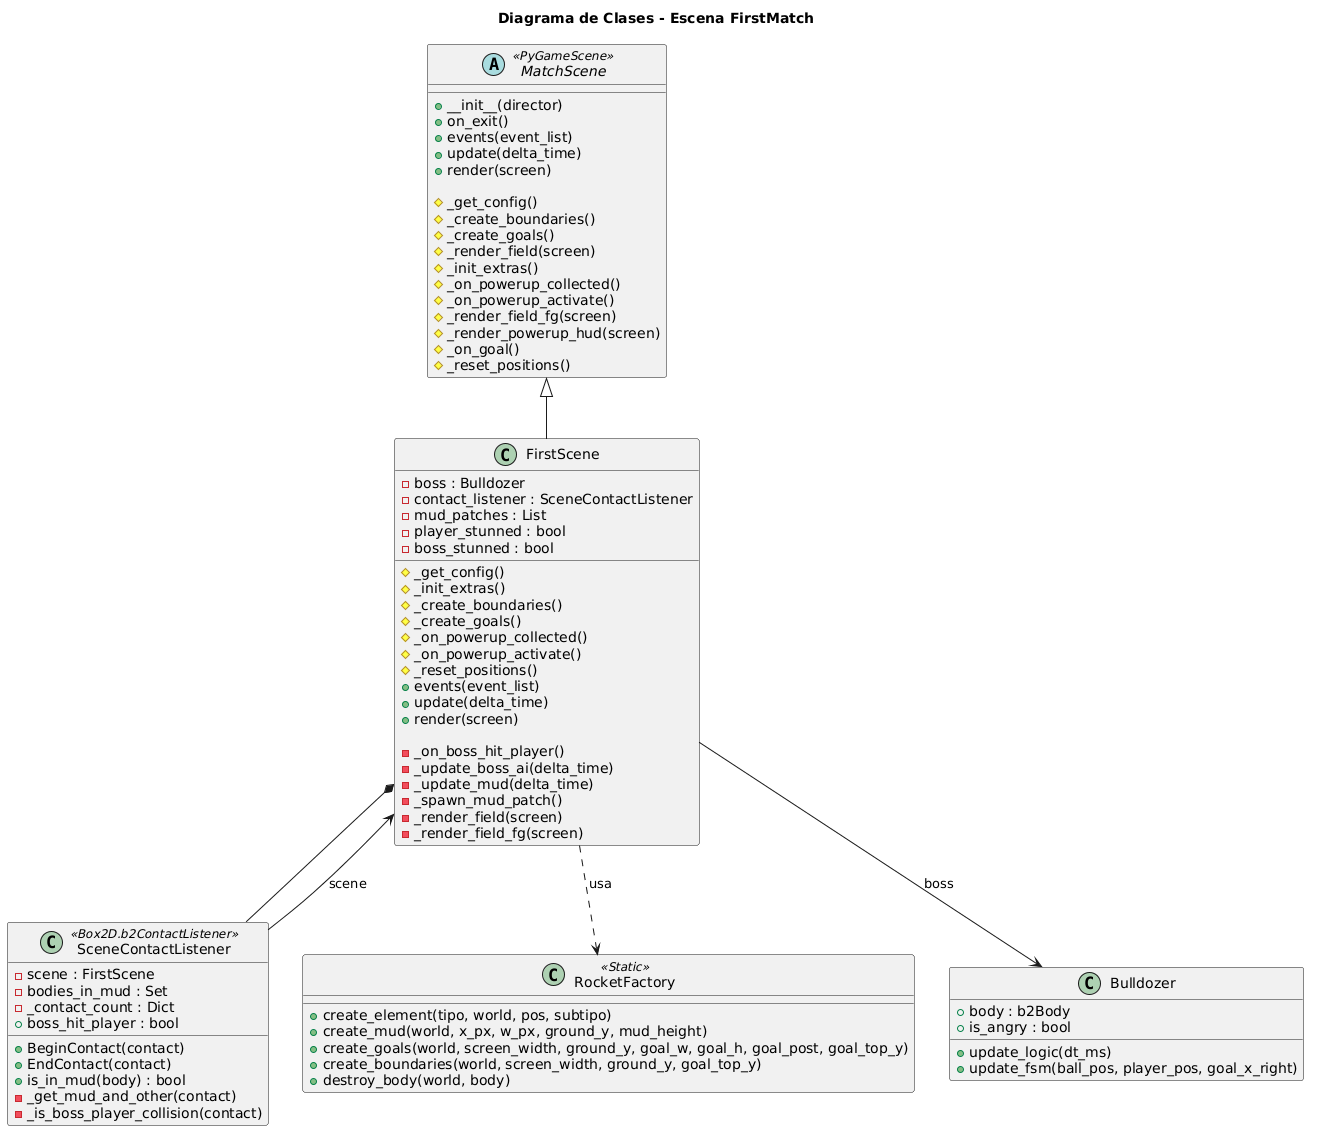

The diagram above was rendered by PlantUML. Its source (embedded in the PNG):
@startuml
title Diagrama de Clases - Escena FirstMatch

abstract class MatchScene <<PyGameScene>> {
  + __init__(director)
  + on_exit()
  + events(event_list)
  + update(delta_time)
  + render(screen)

  # _get_config()
  # _create_boundaries()
  # _create_goals()
  # _render_field(screen)
  # _init_extras()
  # _on_powerup_collected()
  # _on_powerup_activate()
  # _render_field_fg(screen)
  # _render_powerup_hud(screen)
  # _on_goal()
  # _reset_positions()
}

class FirstScene {
  - boss : Bulldozer
  - contact_listener : SceneContactListener
  - mud_patches : List
  - player_stunned : bool
  - boss_stunned : bool

  # _get_config()
  # _init_extras()
  # _create_boundaries()
  # _create_goals()
  # _on_powerup_collected()
  # _on_powerup_activate()
  # _reset_positions()
  + events(event_list)
  + update(delta_time)
  + render(screen)

  - _on_boss_hit_player()
  - _update_boss_ai(delta_time)
  - _update_mud(delta_time)
  - _spawn_mud_patch()
  - _render_field(screen)
  - _render_field_fg(screen)
}

class SceneContactListener <<Box2D.b2ContactListener>> {
  - scene : FirstScene
  - bodies_in_mud : Set
  - _contact_count : Dict
  + boss_hit_player : bool
  + BeginContact(contact)
  + EndContact(contact)
  + is_in_mud(body) : bool
  - _get_mud_and_other(contact)
  - _is_boss_player_collision(contact)
}

class RocketFactory <<Static>> {
  + create_element(tipo, world, pos, subtipo)
  + create_mud(world, x_px, w_px, ground_y, mud_height)
  + create_goals(world, screen_width, ground_y, goal_w, goal_h, goal_post, goal_top_y)
  + create_boundaries(world, screen_width, ground_y, goal_top_y)
  + destroy_body(world, body)
}

class Bulldozer {
  + body : b2Body
  + is_angry : bool
  + update_logic(dt_ms)
  + update_fsm(ball_pos, player_pos, goal_x_right)
}

MatchScene <|-- FirstScene
FirstScene *-- SceneContactListener
SceneContactListener --> FirstScene : scene
FirstScene ..> RocketFactory : usa
FirstScene --> Bulldozer : boss
@enduml